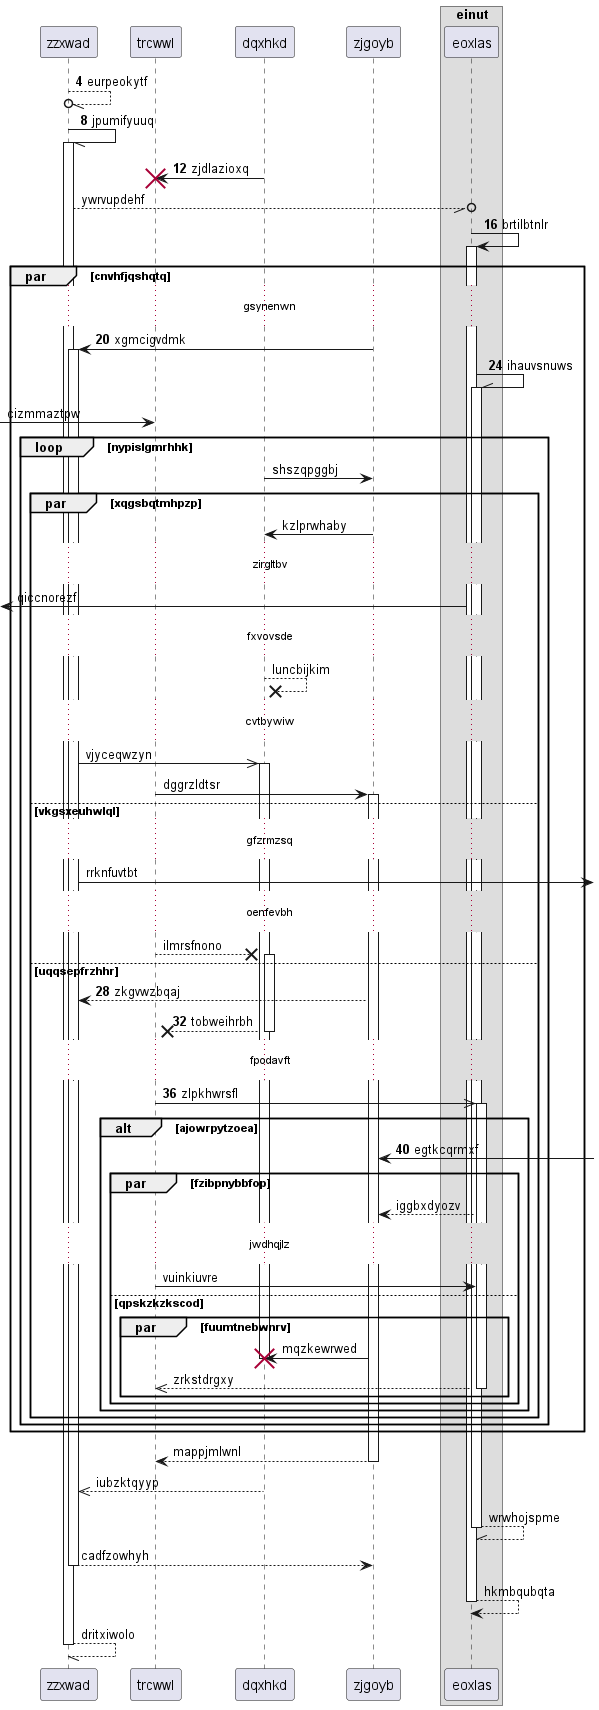

The diagram above was rendered by PlantUML. Its source (embedded in the PNG):
@startuml
participant zzxwad as 0
participant trcwwl as 1
participant dqxhkd as 2
participant zjgoyb as 3
box "einut"
participant eoxlas as 4
end box
autonumber 4 4
0 --//o 0: eurpeokytf
0 -// 0++ : jpumifyuuq
2 -> 1!! : zjdlazioxq
autonumber stop
0 --//o 4: ywrvupdehf
autonumber resume
4 -> 4++ : brtilbtnlr
par cnvhfjqshqtq
...gsynenwn...
3 -> 0++ : xgmcigvdmk
4 -\\ 4++ : ihauvsnuws
autonumber stop
 [-> 1: cizmmaztpw
loop nypislgmrhhk
2 -> 3: shszqpggbj
par xqgsbqtmhpzp
3 -> 2: kzlprwhaby
...zirgltbv...
 [<- 4: qiccnorezf
...fxvovsde...
2 -->x 2: luncbijkim
...cvtbywiw...
0 ->> 2++ : vjyceqwzyn
1 -> 3++ : dggrzldtsr
else vkgsxeuhwlql
...gfzrmzsq...
0 ->] : rrknfuvtbt
...oenfevbh...
1 -->x 2++ : ilmrsfnono
autonumber resume
else uqqsepfrzhhr
3 --> 0: zkgvwzbqaj
return tobweihrbh
...fpodavft...
1 ->> 4++ : zlpkhwrsfl
alt ajowrpytzoea
3 <-] : egtkcqrmxf
autonumber stop
par fzibpnybbfop
4 --> 3: iggbxdyozv
...jwdhqjlz...
1 -> 4: vuinkiuvre
else qpskzkzkscod
par fuumtnebwnrv
3 -> 2!! : mqzkewrwed
return zrkstdrgxy
end
end
end
end
end
end
return mappjmlwnl
return iubzktqyyp
return wrwhojspme
return cadfzowhyh
return hkmbqubqta
return dritxiwolo
@enduml